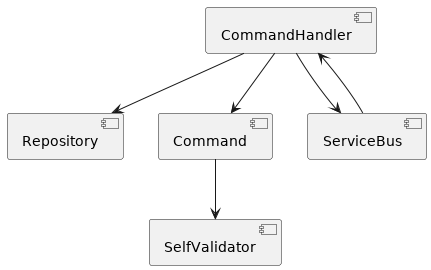

The diagram above was rendered by PlantUML. Its source (embedded in the PNG):
@startuml component-command-side

    [CommandHandler]
    [SelfValidator]
    [Repository]

    [Command]

    [ServiceBus]

    [CommandHandler] --> [Command]
    [Command] --> [SelfValidator]
    [CommandHandler] --> [ServiceBus]
    [ServiceBus] --> [CommandHandler]
    [CommandHandler] --> [Repository]

@enduml